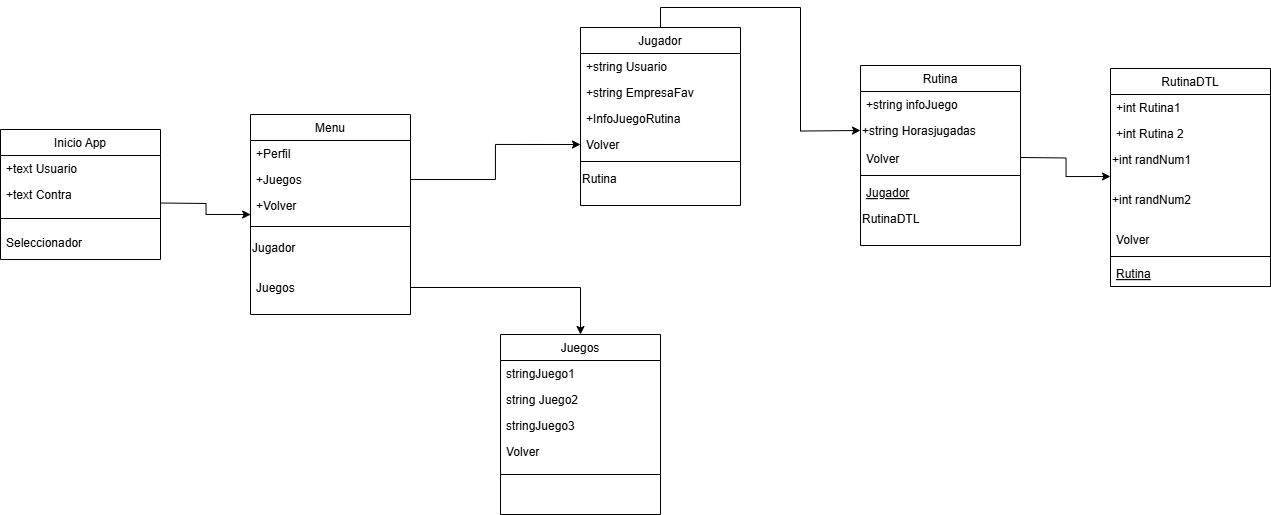

The diagram above was exported from draw.io. Its source (the exported page's mxGraphModel, read from the mxfile embedded in the PNG):
<mxGraphModel dx="2288" dy="669" grid="1" gridSize="10" guides="1" tooltips="1" connect="1" arrows="1" fold="1" page="1" pageScale="1" pageWidth="827" pageHeight="1169" math="0" shadow="0">
  <root>
    <mxCell id="WIyWlLk6GJQsqaUBKTNV-0" />
    <mxCell id="WIyWlLk6GJQsqaUBKTNV-1" parent="WIyWlLk6GJQsqaUBKTNV-0" />
    <mxCell id="4GFwYNRveN4yeS7JZk2H-27" style="edgeStyle=orthogonalEdgeStyle;rounded=0;orthogonalLoop=1;jettySize=auto;html=1;exitX=0.5;exitY=0;exitDx=0;exitDy=0;entryX=0;entryY=0.5;entryDx=0;entryDy=0;" parent="WIyWlLk6GJQsqaUBKTNV-1" source="zkfFHV4jXpPFQw0GAbJ--6" edge="1">
      <mxGeometry relative="1" as="geometry">
        <mxPoint x="669.9999999999995" y="586" as="targetPoint" />
      </mxGeometry>
    </mxCell>
    <mxCell id="zkfFHV4jXpPFQw0GAbJ--6" value="Jugador" style="swimlane;fontStyle=0;align=center;verticalAlign=top;childLayout=stackLayout;horizontal=1;startSize=26;horizontalStack=0;resizeParent=1;resizeLast=0;collapsible=1;marginBottom=0;rounded=0;shadow=0;strokeWidth=1;" parent="WIyWlLk6GJQsqaUBKTNV-1" vertex="1">
      <mxGeometry x="390" y="483" width="160" height="178" as="geometry">
        <mxRectangle x="130" y="380" width="160" height="26" as="alternateBounds" />
      </mxGeometry>
    </mxCell>
    <mxCell id="zkfFHV4jXpPFQw0GAbJ--7" value="+string Usuario" style="text;align=left;verticalAlign=top;spacingLeft=4;spacingRight=4;overflow=hidden;rotatable=0;points=[[0,0.5],[1,0.5]];portConstraint=eastwest;" parent="zkfFHV4jXpPFQw0GAbJ--6" vertex="1">
      <mxGeometry y="26" width="160" height="26" as="geometry" />
    </mxCell>
    <mxCell id="zkfFHV4jXpPFQw0GAbJ--8" value="+string EmpresaFav" style="text;align=left;verticalAlign=top;spacingLeft=4;spacingRight=4;overflow=hidden;rotatable=0;points=[[0,0.5],[1,0.5]];portConstraint=eastwest;rounded=0;shadow=0;html=0;" parent="zkfFHV4jXpPFQw0GAbJ--6" vertex="1">
      <mxGeometry y="52" width="160" height="26" as="geometry" />
    </mxCell>
    <mxCell id="4GFwYNRveN4yeS7JZk2H-25" value="+InfoJuegoRutina" style="text;align=left;verticalAlign=top;spacingLeft=4;spacingRight=4;overflow=hidden;rotatable=0;points=[[0,0.5],[1,0.5]];portConstraint=eastwest;" parent="zkfFHV4jXpPFQw0GAbJ--6" vertex="1">
      <mxGeometry y="78" width="160" height="26" as="geometry" />
    </mxCell>
    <mxCell id="4Ta03uxwAiN-8b-_Rayd-10" value="Volver" style="text;align=left;verticalAlign=top;spacingLeft=4;spacingRight=4;overflow=hidden;rotatable=0;points=[[0,0.5],[1,0.5]];portConstraint=eastwest;" vertex="1" parent="zkfFHV4jXpPFQw0GAbJ--6">
      <mxGeometry y="104" width="160" height="26" as="geometry" />
    </mxCell>
    <mxCell id="zkfFHV4jXpPFQw0GAbJ--9" value="" style="line;html=1;strokeWidth=1;align=left;verticalAlign=middle;spacingTop=-1;spacingLeft=3;spacingRight=3;rotatable=0;labelPosition=right;points=[];portConstraint=eastwest;" parent="zkfFHV4jXpPFQw0GAbJ--6" vertex="1">
      <mxGeometry y="130" width="160" height="8" as="geometry" />
    </mxCell>
    <mxCell id="4GFwYNRveN4yeS7JZk2H-26" value="&lt;span style=&quot;text-wrap: nowrap;&quot;&gt;Rutina&lt;/span&gt;" style="text;whiteSpace=wrap;html=1;" parent="zkfFHV4jXpPFQw0GAbJ--6" vertex="1">
      <mxGeometry y="138" width="160" height="40" as="geometry" />
    </mxCell>
    <mxCell id="zkfFHV4jXpPFQw0GAbJ--13" value="Juegos" style="swimlane;fontStyle=0;align=center;verticalAlign=top;childLayout=stackLayout;horizontal=1;startSize=26;horizontalStack=0;resizeParent=1;resizeLast=0;collapsible=1;marginBottom=0;rounded=0;shadow=0;strokeWidth=1;" parent="WIyWlLk6GJQsqaUBKTNV-1" vertex="1">
      <mxGeometry x="310" y="790" width="160" height="180" as="geometry">
        <mxRectangle x="340" y="380" width="170" height="26" as="alternateBounds" />
      </mxGeometry>
    </mxCell>
    <mxCell id="zkfFHV4jXpPFQw0GAbJ--14" value="stringJuego1" style="text;align=left;verticalAlign=top;spacingLeft=4;spacingRight=4;overflow=hidden;rotatable=0;points=[[0,0.5],[1,0.5]];portConstraint=eastwest;" parent="zkfFHV4jXpPFQw0GAbJ--13" vertex="1">
      <mxGeometry y="26" width="160" height="26" as="geometry" />
    </mxCell>
    <mxCell id="DtG2kk70Vr80ATWsa0se-18" value="string Juego2" style="text;align=left;verticalAlign=top;spacingLeft=4;spacingRight=4;overflow=hidden;rotatable=0;points=[[0,0.5],[1,0.5]];portConstraint=eastwest;" parent="zkfFHV4jXpPFQw0GAbJ--13" vertex="1">
      <mxGeometry y="52" width="160" height="26" as="geometry" />
    </mxCell>
    <mxCell id="DtG2kk70Vr80ATWsa0se-19" value="stringJuego3" style="text;align=left;verticalAlign=top;spacingLeft=4;spacingRight=4;overflow=hidden;rotatable=0;points=[[0,0.5],[1,0.5]];portConstraint=eastwest;" parent="zkfFHV4jXpPFQw0GAbJ--13" vertex="1">
      <mxGeometry y="78" width="160" height="26" as="geometry" />
    </mxCell>
    <mxCell id="4GFwYNRveN4yeS7JZk2H-21" value="Volver" style="text;align=left;verticalAlign=top;spacingLeft=4;spacingRight=4;overflow=hidden;rotatable=0;points=[[0,0.5],[1,0.5]];portConstraint=eastwest;" parent="zkfFHV4jXpPFQw0GAbJ--13" vertex="1">
      <mxGeometry y="104" width="160" height="26" as="geometry" />
    </mxCell>
    <mxCell id="zkfFHV4jXpPFQw0GAbJ--15" value="" style="line;html=1;strokeWidth=1;align=left;verticalAlign=middle;spacingTop=-1;spacingLeft=3;spacingRight=3;rotatable=0;labelPosition=right;points=[];portConstraint=eastwest;" parent="zkfFHV4jXpPFQw0GAbJ--13" vertex="1">
      <mxGeometry y="130" width="160" height="20" as="geometry" />
    </mxCell>
    <mxCell id="DtG2kk70Vr80ATWsa0se-7" value="Rutina" style="swimlane;fontStyle=0;align=center;verticalAlign=top;childLayout=stackLayout;horizontal=1;startSize=26;horizontalStack=0;resizeParent=1;resizeLast=0;collapsible=1;marginBottom=0;rounded=0;shadow=0;strokeWidth=1;" parent="WIyWlLk6GJQsqaUBKTNV-1" vertex="1">
      <mxGeometry x="670" y="521" width="160" height="180" as="geometry">
        <mxRectangle x="130" y="380" width="160" height="26" as="alternateBounds" />
      </mxGeometry>
    </mxCell>
    <mxCell id="DtG2kk70Vr80ATWsa0se-8" value="+string infoJuego" style="text;align=left;verticalAlign=top;spacingLeft=4;spacingRight=4;overflow=hidden;rotatable=0;points=[[0,0.5],[1,0.5]];portConstraint=eastwest;" parent="DtG2kk70Vr80ATWsa0se-7" vertex="1">
      <mxGeometry y="26" width="160" height="26" as="geometry" />
    </mxCell>
    <mxCell id="4GFwYNRveN4yeS7JZk2H-31" value="&lt;span style=&quot;color: rgb(0, 0, 0); font-family: Helvetica; font-size: 12px; font-style: normal; font-variant-ligatures: normal; font-variant-caps: normal; font-weight: 400; letter-spacing: normal; orphans: 2; text-align: left; text-indent: 0px; text-transform: none; widows: 2; word-spacing: 0px; -webkit-text-stroke-width: 0px; white-space: nowrap; background-color: rgb(251, 251, 251); text-decoration-thickness: initial; text-decoration-style: initial; text-decoration-color: initial; display: inline !important; float: none;&quot;&gt;+string&amp;nbsp;Horasjugadas&lt;/span&gt;" style="text;whiteSpace=wrap;html=1;" parent="DtG2kk70Vr80ATWsa0se-7" vertex="1">
      <mxGeometry y="52" width="160" height="28" as="geometry" />
    </mxCell>
    <mxCell id="4Ta03uxwAiN-8b-_Rayd-11" value="Volver" style="text;align=left;verticalAlign=top;spacingLeft=4;spacingRight=4;overflow=hidden;rotatable=0;points=[[0,0.5],[1,0.5]];portConstraint=eastwest;" vertex="1" parent="DtG2kk70Vr80ATWsa0se-7">
      <mxGeometry y="80" width="160" height="26" as="geometry" />
    </mxCell>
    <mxCell id="DtG2kk70Vr80ATWsa0se-10" value="" style="line;html=1;strokeWidth=1;align=left;verticalAlign=middle;spacingTop=-1;spacingLeft=3;spacingRight=3;rotatable=0;labelPosition=right;points=[];portConstraint=eastwest;" parent="DtG2kk70Vr80ATWsa0se-7" vertex="1">
      <mxGeometry y="106" width="160" height="8" as="geometry" />
    </mxCell>
    <mxCell id="DtG2kk70Vr80ATWsa0se-11" value="Jugador" style="text;align=left;verticalAlign=top;spacingLeft=4;spacingRight=4;overflow=hidden;rotatable=0;points=[[0,0.5],[1,0.5]];portConstraint=eastwest;fontStyle=4" parent="DtG2kk70Vr80ATWsa0se-7" vertex="1">
      <mxGeometry y="114" width="160" height="26" as="geometry" />
    </mxCell>
    <mxCell id="4Ta03uxwAiN-8b-_Rayd-8" value="&lt;span style=&quot;text-wrap: nowrap;&quot;&gt;RutinaDTL&lt;/span&gt;" style="text;whiteSpace=wrap;html=1;" vertex="1" parent="DtG2kk70Vr80ATWsa0se-7">
      <mxGeometry y="140" width="160" height="40" as="geometry" />
    </mxCell>
    <mxCell id="4GFwYNRveN4yeS7JZk2H-0" value="Inicio App" style="swimlane;fontStyle=0;align=center;verticalAlign=top;childLayout=stackLayout;horizontal=1;startSize=26;horizontalStack=0;resizeParent=1;resizeLast=0;collapsible=1;marginBottom=0;rounded=0;shadow=0;strokeWidth=1;" parent="WIyWlLk6GJQsqaUBKTNV-1" vertex="1">
      <mxGeometry x="-190" y="585" width="160" height="130" as="geometry">
        <mxRectangle x="340" y="380" width="170" height="26" as="alternateBounds" />
      </mxGeometry>
    </mxCell>
    <mxCell id="4GFwYNRveN4yeS7JZk2H-2" value="+text Usuario" style="text;align=left;verticalAlign=top;spacingLeft=4;spacingRight=4;overflow=hidden;rotatable=0;points=[[0,0.5],[1,0.5]];portConstraint=eastwest;" parent="4GFwYNRveN4yeS7JZk2H-0" vertex="1">
      <mxGeometry y="26" width="160" height="26" as="geometry" />
    </mxCell>
    <mxCell id="4GFwYNRveN4yeS7JZk2H-3" value="+text Contra" style="text;align=left;verticalAlign=top;spacingLeft=4;spacingRight=4;overflow=hidden;rotatable=0;points=[[0,0.5],[1,0.5]];portConstraint=eastwest;" parent="4GFwYNRveN4yeS7JZk2H-0" vertex="1">
      <mxGeometry y="52" width="160" height="26" as="geometry" />
    </mxCell>
    <mxCell id="4GFwYNRveN4yeS7JZk2H-4" value="" style="line;html=1;strokeWidth=1;align=left;verticalAlign=middle;spacingTop=-1;spacingLeft=3;spacingRight=3;rotatable=0;labelPosition=right;points=[];portConstraint=eastwest;" parent="4GFwYNRveN4yeS7JZk2H-0" vertex="1">
      <mxGeometry y="78" width="160" height="22" as="geometry" />
    </mxCell>
    <mxCell id="4GFwYNRveN4yeS7JZk2H-5" value="Seleccionador" style="text;align=left;verticalAlign=top;spacingLeft=4;spacingRight=4;overflow=hidden;rotatable=0;points=[[0,0.5],[1,0.5]];portConstraint=eastwest;" parent="4GFwYNRveN4yeS7JZk2H-0" vertex="1">
      <mxGeometry y="100" width="160" height="26" as="geometry" />
    </mxCell>
    <mxCell id="4GFwYNRveN4yeS7JZk2H-6" value="Menu" style="swimlane;fontStyle=0;align=center;verticalAlign=top;childLayout=stackLayout;horizontal=1;startSize=26;horizontalStack=0;resizeParent=1;resizeLast=0;collapsible=1;marginBottom=0;rounded=0;shadow=0;strokeWidth=1;" parent="WIyWlLk6GJQsqaUBKTNV-1" vertex="1">
      <mxGeometry x="60" y="570" width="160" height="200" as="geometry">
        <mxRectangle x="340" y="380" width="170" height="26" as="alternateBounds" />
      </mxGeometry>
    </mxCell>
    <mxCell id="4GFwYNRveN4yeS7JZk2H-7" value="+Perfil" style="text;align=left;verticalAlign=top;spacingLeft=4;spacingRight=4;overflow=hidden;rotatable=0;points=[[0,0.5],[1,0.5]];portConstraint=eastwest;" parent="4GFwYNRveN4yeS7JZk2H-6" vertex="1">
      <mxGeometry y="26" width="160" height="26" as="geometry" />
    </mxCell>
    <mxCell id="4GFwYNRveN4yeS7JZk2H-8" value="+Juegos" style="text;align=left;verticalAlign=top;spacingLeft=4;spacingRight=4;overflow=hidden;rotatable=0;points=[[0,0.5],[1,0.5]];portConstraint=eastwest;" parent="4GFwYNRveN4yeS7JZk2H-6" vertex="1">
      <mxGeometry y="52" width="160" height="26" as="geometry" />
    </mxCell>
    <mxCell id="4GFwYNRveN4yeS7JZk2H-9" value="+Volver" style="text;align=left;verticalAlign=top;spacingLeft=4;spacingRight=4;overflow=hidden;rotatable=0;points=[[0,0.5],[1,0.5]];portConstraint=eastwest;" parent="4GFwYNRveN4yeS7JZk2H-6" vertex="1">
      <mxGeometry y="78" width="160" height="26" as="geometry" />
    </mxCell>
    <mxCell id="4Ta03uxwAiN-8b-_Rayd-15" style="edgeStyle=orthogonalEdgeStyle;rounded=0;orthogonalLoop=1;jettySize=auto;html=1;exitX=0.5;exitY=0;exitDx=0;exitDy=0;entryX=0.001;entryY=0.848;entryDx=0;entryDy=0;entryPerimeter=0;" edge="1" parent="4GFwYNRveN4yeS7JZk2H-6" target="4GFwYNRveN4yeS7JZk2H-9">
      <mxGeometry relative="1" as="geometry">
        <mxPoint x="109.99999999999955" y="191.5" as="targetPoint" />
        <mxPoint x="-90" y="88.5" as="sourcePoint" />
      </mxGeometry>
    </mxCell>
    <mxCell id="4GFwYNRveN4yeS7JZk2H-10" value="" style="line;html=1;strokeWidth=1;align=left;verticalAlign=middle;spacingTop=-1;spacingLeft=3;spacingRight=3;rotatable=0;labelPosition=right;points=[];portConstraint=eastwest;" parent="4GFwYNRveN4yeS7JZk2H-6" vertex="1">
      <mxGeometry y="104" width="160" height="16" as="geometry" />
    </mxCell>
    <mxCell id="4GFwYNRveN4yeS7JZk2H-20" value="&lt;span style=&quot;color: rgb(0, 0, 0); font-family: Helvetica; font-size: 12px; font-style: normal; font-variant-ligatures: normal; font-variant-caps: normal; font-weight: 400; letter-spacing: normal; orphans: 2; text-align: left; text-indent: 0px; text-transform: none; widows: 2; word-spacing: 0px; -webkit-text-stroke-width: 0px; white-space: nowrap; background-color: rgb(251, 251, 251); text-decoration-thickness: initial; text-decoration-style: initial; text-decoration-color: initial; display: inline !important; float: none;&quot;&gt;Jugador&lt;/span&gt;" style="text;whiteSpace=wrap;html=1;" parent="4GFwYNRveN4yeS7JZk2H-6" vertex="1">
      <mxGeometry y="120" width="160" height="40" as="geometry" />
    </mxCell>
    <mxCell id="4GFwYNRveN4yeS7JZk2H-11" value="Juegos" style="text;align=left;verticalAlign=top;spacingLeft=4;spacingRight=4;overflow=hidden;rotatable=0;points=[[0,0.5],[1,0.5]];portConstraint=eastwest;" parent="4GFwYNRveN4yeS7JZk2H-6" vertex="1">
      <mxGeometry y="160" width="160" height="26" as="geometry" />
    </mxCell>
    <mxCell id="4Ta03uxwAiN-8b-_Rayd-0" value="RutinaDTL" style="swimlane;fontStyle=0;align=center;verticalAlign=top;childLayout=stackLayout;horizontal=1;startSize=26;horizontalStack=0;resizeParent=1;resizeLast=0;collapsible=1;marginBottom=0;rounded=0;shadow=0;strokeWidth=1;" vertex="1" parent="WIyWlLk6GJQsqaUBKTNV-1">
      <mxGeometry x="920" y="524" width="160" height="218" as="geometry">
        <mxRectangle x="130" y="380" width="160" height="26" as="alternateBounds" />
      </mxGeometry>
    </mxCell>
    <mxCell id="4Ta03uxwAiN-8b-_Rayd-1" value="+int Rutina1" style="text;align=left;verticalAlign=top;spacingLeft=4;spacingRight=4;overflow=hidden;rotatable=0;points=[[0,0.5],[1,0.5]];portConstraint=eastwest;" vertex="1" parent="4Ta03uxwAiN-8b-_Rayd-0">
      <mxGeometry y="26" width="160" height="26" as="geometry" />
    </mxCell>
    <mxCell id="4Ta03uxwAiN-8b-_Rayd-2" value="+int Rutina 2" style="text;align=left;verticalAlign=top;spacingLeft=4;spacingRight=4;overflow=hidden;rotatable=0;points=[[0,0.5],[1,0.5]];portConstraint=eastwest;rounded=0;shadow=0;html=0;" vertex="1" parent="4Ta03uxwAiN-8b-_Rayd-0">
      <mxGeometry y="52" width="160" height="26" as="geometry" />
    </mxCell>
    <mxCell id="4Ta03uxwAiN-8b-_Rayd-3" value="&lt;span style=&quot;color: rgb(0, 0, 0); font-family: Helvetica; font-size: 12px; font-style: normal; font-variant-ligatures: normal; font-variant-caps: normal; font-weight: 400; letter-spacing: normal; orphans: 2; text-align: left; text-indent: 0px; text-transform: none; widows: 2; word-spacing: 0px; -webkit-text-stroke-width: 0px; white-space: nowrap; background-color: rgb(251, 251, 251); text-decoration-thickness: initial; text-decoration-style: initial; text-decoration-color: initial; display: inline !important; float: none;&quot;&gt;+int randNum1&lt;/span&gt;" style="text;whiteSpace=wrap;html=1;" vertex="1" parent="4Ta03uxwAiN-8b-_Rayd-0">
      <mxGeometry y="78" width="160" height="40" as="geometry" />
    </mxCell>
    <mxCell id="4Ta03uxwAiN-8b-_Rayd-4" value="&lt;span style=&quot;color: rgb(0, 0, 0); font-family: Helvetica; font-size: 12px; font-style: normal; font-variant-ligatures: normal; font-variant-caps: normal; font-weight: 400; letter-spacing: normal; orphans: 2; text-align: left; text-indent: 0px; text-transform: none; widows: 2; word-spacing: 0px; -webkit-text-stroke-width: 0px; white-space: nowrap; background-color: rgb(251, 251, 251); text-decoration-thickness: initial; text-decoration-style: initial; text-decoration-color: initial; display: inline !important; float: none;&quot;&gt;+int randNum2&lt;/span&gt;" style="text;whiteSpace=wrap;html=1;" vertex="1" parent="4Ta03uxwAiN-8b-_Rayd-0">
      <mxGeometry y="118" width="160" height="40" as="geometry" />
    </mxCell>
    <mxCell id="4Ta03uxwAiN-8b-_Rayd-12" value="Volver" style="text;align=left;verticalAlign=top;spacingLeft=4;spacingRight=4;overflow=hidden;rotatable=0;points=[[0,0.5],[1,0.5]];portConstraint=eastwest;" vertex="1" parent="4Ta03uxwAiN-8b-_Rayd-0">
      <mxGeometry y="158" width="160" height="26" as="geometry" />
    </mxCell>
    <mxCell id="4Ta03uxwAiN-8b-_Rayd-6" value="" style="line;html=1;strokeWidth=1;align=left;verticalAlign=middle;spacingTop=-1;spacingLeft=3;spacingRight=3;rotatable=0;labelPosition=right;points=[];portConstraint=eastwest;" vertex="1" parent="4Ta03uxwAiN-8b-_Rayd-0">
      <mxGeometry y="184" width="160" height="8" as="geometry" />
    </mxCell>
    <mxCell id="4Ta03uxwAiN-8b-_Rayd-7" value="Rutina" style="text;align=left;verticalAlign=top;spacingLeft=4;spacingRight=4;overflow=hidden;rotatable=0;points=[[0,0.5],[1,0.5]];portConstraint=eastwest;fontStyle=4" vertex="1" parent="4Ta03uxwAiN-8b-_Rayd-0">
      <mxGeometry y="192" width="160" height="26" as="geometry" />
    </mxCell>
    <mxCell id="4Ta03uxwAiN-8b-_Rayd-9" style="edgeStyle=orthogonalEdgeStyle;rounded=0;orthogonalLoop=1;jettySize=auto;html=1;exitX=1;exitY=1;exitDx=0;exitDy=0;entryX=0;entryY=0.75;entryDx=0;entryDy=0;" edge="1" parent="WIyWlLk6GJQsqaUBKTNV-1" target="4Ta03uxwAiN-8b-_Rayd-3">
      <mxGeometry relative="1" as="geometry">
        <mxPoint x="620" y="595" as="targetPoint" />
        <mxPoint x="829.9999999999995" y="613" as="sourcePoint" />
      </mxGeometry>
    </mxCell>
    <mxCell id="4Ta03uxwAiN-8b-_Rayd-14" style="edgeStyle=orthogonalEdgeStyle;rounded=0;orthogonalLoop=1;jettySize=auto;html=1;exitX=1;exitY=0.5;exitDx=0;exitDy=0;entryX=0;entryY=0.5;entryDx=0;entryDy=0;" edge="1" parent="WIyWlLk6GJQsqaUBKTNV-1" source="4GFwYNRveN4yeS7JZk2H-8" target="4Ta03uxwAiN-8b-_Rayd-10">
      <mxGeometry relative="1" as="geometry">
        <mxPoint x="749.9999999999995" y="853" as="targetPoint" />
        <mxPoint x="550" y="750" as="sourcePoint" />
      </mxGeometry>
    </mxCell>
    <mxCell id="4Ta03uxwAiN-8b-_Rayd-16" style="edgeStyle=orthogonalEdgeStyle;rounded=0;orthogonalLoop=1;jettySize=auto;html=1;entryX=0.5;entryY=0;entryDx=0;entryDy=0;" edge="1" parent="WIyWlLk6GJQsqaUBKTNV-1" source="4GFwYNRveN4yeS7JZk2H-11" target="zkfFHV4jXpPFQw0GAbJ--13">
      <mxGeometry relative="1" as="geometry">
        <mxPoint x="412.99999999999955" y="790" as="targetPoint" />
        <mxPoint x="213" y="687" as="sourcePoint" />
      </mxGeometry>
    </mxCell>
  </root>
</mxGraphModel>